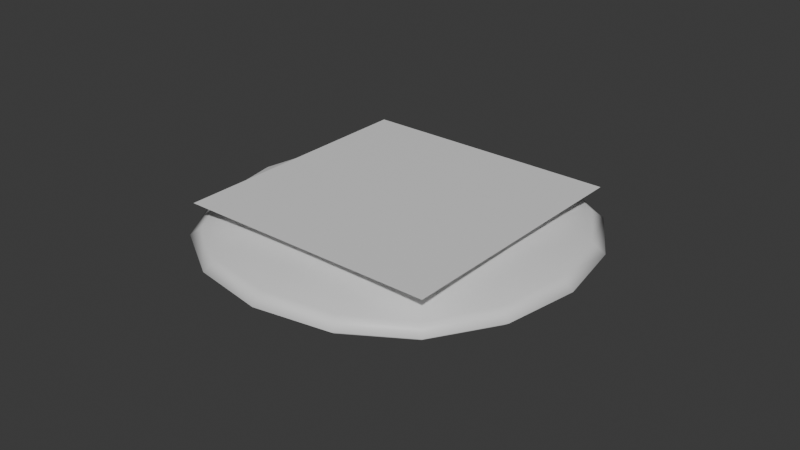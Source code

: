 # Source: sanddollar.blend  (saved by Blender 4.0.36; exported with 4.5.12 LTS)
import bpy
from mathutils import Matrix  # noqa: F401  (used for matrix-valued properties, if any)

bpy.ops.wm.read_factory_settings(use_empty=True)
scene = bpy.context.scene
scene.name = 'Scene'

# ---- collections
col_collection = bpy.data.collections.new('Collection'); scene.collection.children.link(col_collection)

# ---- materials (node trees are filled in below, after node groups)
mat_sandollar = bpy.data.materials.new('sandollar')
mat_sandollar.use_transparent_shadow = False
mat_texture = bpy.data.materials.new('texture')
mat_texture.use_transparent_shadow = False

# ---- material node trees
mat_sandollar.use_nodes = True; mat_sandollar.node_tree.nodes.clear()
_N = mat_sandollar.node_tree.nodes; _L = mat_sandollar.node_tree.links
n0 = _N.new('ShaderNodeBsdfPrincipled'); n0.name = 'Principled BSDF'; n0.location = (10, 300)
n0.inputs[3].default_value = 1.45
n1 = _N.new('ShaderNodeOutputMaterial'); n1.name = 'Material Output'; n1.location = (300, 300)
_L.new(n0.outputs[0], n1.inputs[0])
n1.is_active_output = True
mat_texture.use_nodes = True; mat_texture.node_tree.nodes.clear()
_N = mat_texture.node_tree.nodes; _L = mat_texture.node_tree.links
n0 = _N.new('ShaderNodeBsdfPrincipled'); n0.name = 'Principled BSDF'; n0.location = (10, 300)
n0.inputs[3].default_value = 1.45
n1 = _N.new('ShaderNodeOutputMaterial'); n1.name = 'Material Output'; n1.location = (300, 300)
_L.new(n0.outputs[0], n1.inputs[0])
n1.is_active_output = True

# ---- world
world_world = bpy.data.worlds.new('World'); scene.world = world_world
world_world.use_nodes = True; world_world.node_tree.nodes.clear()
_N = world_world.node_tree.nodes; _L = world_world.node_tree.links
n0 = _N.new('ShaderNodeOutputWorld'); n0.name = 'World Output'; n0.location = (300, 300)
n1 = _N.new('ShaderNodeBackground'); n1.name = 'Background'; n1.location = (10, 300)
n1.inputs[0].default_value = (0.05088, 0.05088, 0.05088, 1.0)
_L.new(n1.outputs[0], n0.inputs[0])
n0.is_active_output = True
world_world.color = (0.05088, 0.05088, 0.05088)
world_world.use_sun_shadow = False
world_world.sun_shadow_jitter_overblur = 0.0

# ---- meshes
me_cube_002 = bpy.data.meshes.new('Cube.002')
me_cube_002.from_pydata([(-1.0, -1.0, -1.0), (-1.0, -1.0, 1.0), (-1.0, 1.0, -1.0), (-1.0, 1.0, 1.0), (1.0, -1.0, -1.0), (1.0, -1.0, 1.0), (1.0, 1.0, -1.0), (1.0, 1.0, 1.0)], [], [(0, 1, 3, 2), (2, 3, 7, 6), (6, 7, 5, 4), (4, 5, 1, 0), (2, 6, 4, 0), (7, 3, 1, 5)])
me_cube_002.polygons.foreach_set('use_smooth', [True] * 6)
_uv = me_cube_002.uv_layers.new(name='UVMap')
_uv.uv.foreach_set('vector', [0.375, 0.0, 0.625, 0.0, 0.625, 0.25, 0.375, 0.25, 0.375, 0.25, 0.625, 0.25, 0.625, 0.5, 0.375, 0.5, 0.375, 0.5, 0.625, 0.5, 0.625, 0.75, 0.375, 0.75, 0.375, 0.75, 0.625, 0.75, 0.625, 1.0, 0.375, 1.0, 0.125, 0.5, 0.375, 0.5, 0.375, 0.75, 0.125, 0.75, 0.625, 0.5, 0.875, 0.5, 0.875, 0.75, 0.625, 0.75])
me_cube_002.materials.append(mat_sandollar)
me_cube_002.update()
me_plane = bpy.data.meshes.new('Plane')
me_plane.from_pydata([(-1.0, -1.0, 0.0), (1.0, -1.0, 0.0), (-1.0, 1.0, 0.0), (1.0, 1.0, 0.0)], [], [(0, 1, 3, 2)])
_uv = me_plane.uv_layers.new(name='UVMap')
_uv.uv.foreach_set('vector', [0.0, 0.0, 1.0, 0.0, 1.0, 1.0, 0.0, 1.0])
me_plane.materials.append(mat_texture)
me_plane.update()

# ---- objects
ob_cube_001 = bpy.data.objects.new('Cube.001', me_cube_002)
ob_plane = bpy.data.objects.new('Plane', me_plane)

# ---- transforms, parenting, visibility, modifiers, constraints
ob_cube_001.location = (0.0, 0.0, 0.0)
ob_cube_001.scale = (1.0, 1.0, 0.133)
_m = ob_cube_001.modifiers.new('Subdivision', 'SUBSURF')
ob_plane.location = (0.0, 0.0, 0.1433)
ob_plane.scale = (0.5915, 0.5915, 0.5915)

# ---- collection membership
col_collection.objects.link(ob_cube_001)
col_collection.objects.link(ob_plane)

# ---- scene / render settings (as saved in the file)
scene.frame_start = 1; scene.frame_end = 250; scene.frame_set(1)
scene.render.engine = 'BLENDER_EEVEE_NEXT'
scene.cycles.sampling_pattern = 'TABULATED_SOBOL'
bpy.context.view_layer.update()

# ---- added for rendering (the .blend has no active camera and no usable light): camera, sun
cam_auto = bpy.data.cameras.new('AutoCamera')
cam_auto.lens = 50.0
cam_auto.sensor_width = 36.0
cam_auto.clip_end = 1000.0
ob_auto_camera = bpy.data.objects.new('AutoCamera', cam_auto)
scene.collection.objects.link(ob_auto_camera)
ob_auto_camera.location = (2.62939, -3.15527, 2.10867)
ob_auto_camera.rotation_euler = (1.09748, -7.21219e-08, 0.694738)
scene.camera = ob_auto_camera
light_auto_sun = bpy.data.lights.new('AutoSun', 'SUN')
light_auto_sun.energy = 3.0
light_auto_sun.angle = 0.0523599
ob_auto_sun = bpy.data.objects.new('AutoSun', light_auto_sun)
scene.collection.objects.link(ob_auto_sun)
ob_auto_sun.rotation_euler = (0.872665, 0.174533, 0.523599)
bpy.context.view_layer.update()
